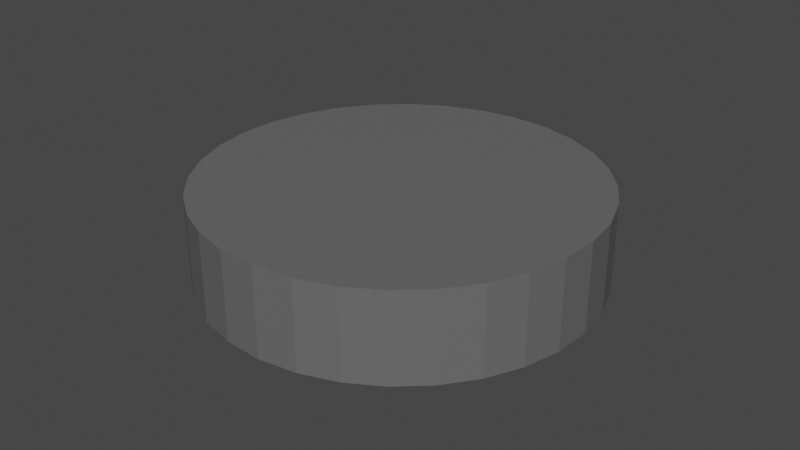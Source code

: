 # Source: d10_armadura_plataforma3.blend  (saved by Blender 3.4.6; exported with 4.5.12 LTS)
import bpy
from mathutils import Matrix  # noqa: F401  (used for matrix-valued properties, if any)

bpy.ops.wm.read_factory_settings(use_empty=True)
scene = bpy.context.scene
scene.name = 'Scene'

# ---- collections
col_terreno_caverna = bpy.data.collections.new('terreno caverna'); scene.collection.children.link(col_terreno_caverna)

# ---- materials (node trees are filled in below, after node groups)
mat_caverna = bpy.data.materials.new('caverna')
mat_caverna.use_transparent_shadow = False

# ---- material node trees
mat_caverna.use_nodes = True; mat_caverna.node_tree.nodes.clear()
_N = mat_caverna.node_tree.nodes; _L = mat_caverna.node_tree.links
n0 = _N.new('ShaderNodeBsdfPrincipled'); n0.name = 'Principled BSDF'; n0.location = (10, 300)
n0.distribution = 'GGX'
n0.subsurface_method = 'RANDOM_WALK_SKIN'
n0.inputs[0].default_value = (0.1329, 0.1329, 0.1329, 1.0)
n0.inputs[3].default_value = 1.45
n0.inputs[27].default_value = (0.0, 0.0, 0.0, 1.0)
n0.inputs[28].default_value = 1.0
n1 = _N.new('ShaderNodeOutputMaterial'); n1.name = 'Material Output'; n1.location = (300, 300)
_L.new(n0.outputs[0], n1.inputs[0])
n1.is_active_output = True

# ---- world
world_world = bpy.data.worlds.new('World'); scene.world = world_world
world_world.use_nodes = True; world_world.node_tree.nodes.clear()
_N = world_world.node_tree.nodes; _L = world_world.node_tree.links
n0 = _N.new('ShaderNodeOutputWorld'); n0.name = 'World Output'; n0.location = (300, 300)
n1 = _N.new('ShaderNodeBackground'); n1.name = 'Background'; n1.location = (10, 300)
n1.inputs[0].default_value = (0.05088, 0.05088, 0.05088, 1.0)
_L.new(n1.outputs[0], n0.inputs[0])
n0.is_active_output = True
world_world.color = (0.05088, 0.05088, 0.05088)
world_world.use_sun_shadow = False
world_world.sun_shadow_jitter_overblur = 0.0

# ---- meshes
me_cylinder_011 = bpy.data.meshes.new('Cylinder.011')
me_cylinder_011.from_pydata([(-1.68e-06, 4.752, -1.07), (-1.68e-06, 4.752, 1.07), (0.9271, 4.661, -1.07), (0.9271, 4.661, 1.07), (1.819, 4.391, -1.07), (1.819, 4.391, 1.07), (2.64, 3.951, -1.07), (2.64, 3.951, 1.07), (3.36, 3.36, -1.07), (3.36, 3.36, 1.07), (3.951, 2.64, -1.07), (3.951, 2.64, 1.07), (4.391, 1.819, -1.07), (4.391, 1.819, 1.07), (4.661, 0.9272, -1.07), (4.661, 0.9272, 1.07), (4.752, 6.561e-08, -1.07), (4.752, 6.561e-08, 1.07), (4.661, -0.9272, -1.07), (4.661, -0.9272, 1.07), (4.391, -1.819, -1.07), (4.391, -1.819, 1.07), (3.951, -2.64, -1.07), (3.951, -2.64, 1.07), (3.36, -3.36, -1.07), (3.36, -3.36, 1.07), (2.64, -3.951, -1.07), (2.64, -3.951, 1.07), (1.819, -4.391, -1.07), (1.819, -4.391, 1.07), (0.9271, -4.661, -1.07), (0.9271, -4.661, 1.07), (-1.68e-06, -4.752, -1.07), (-1.68e-06, -4.752, 1.07), (-0.9272, -4.661, -1.07), (-0.9272, -4.661, 1.07), (-1.819, -4.391, -1.07), (-1.819, -4.391, 1.07), (-2.64, -3.951, -1.07), (-2.64, -3.951, 1.07), (-3.36, -3.36, -1.07), (-3.36, -3.36, 1.07), (-3.951, -2.64, -1.07), (-3.951, -2.64, 1.07), (-4.391, -1.819, -1.07), (-4.391, -1.819, 1.07), (-4.661, -0.9272, -1.07), (-4.661, -0.9272, 1.07), (-4.752, 6.561e-08, -1.07), (-4.752, 6.561e-08, 1.07), (-4.661, 0.9272, -1.07), (-4.661, 0.9272, 1.07), (-4.391, 1.819, -1.07), (-4.391, 1.819, 1.07), (-3.951, 2.64, -1.07), (-3.951, 2.64, 1.07), (-3.36, 3.36, -1.07), (-3.36, 3.36, 1.07), (-2.64, 3.951, -1.07), (-2.64, 3.951, 1.07), (-1.819, 4.391, -1.07), (-1.819, 4.391, 1.07), (-0.9272, 4.661, -1.07), (-0.9272, 4.661, 1.07)], [], [(0, 1, 3, 2), (2, 3, 5, 4), (4, 5, 7, 6), (6, 7, 9, 8), (8, 9, 11, 10), (10, 11, 13, 12), (12, 13, 15, 14), (14, 15, 17, 16), (16, 17, 19, 18), (18, 19, 21, 20), (20, 21, 23, 22), (22, 23, 25, 24), (24, 25, 27, 26), (26, 27, 29, 28), (28, 29, 31, 30), (30, 31, 33, 32), (32, 33, 35, 34), (34, 35, 37, 36), (36, 37, 39, 38), (38, 39, 41, 40), (40, 41, 43, 42), (42, 43, 45, 44), (44, 45, 47, 46), (46, 47, 49, 48), (48, 49, 51, 50), (50, 51, 53, 52), (52, 53, 55, 54), (54, 55, 57, 56), (56, 57, 59, 58), (58, 59, 61, 60), (3, 1, 63, 61, 59, 57, 55, 53, 51, 49, 47, 45, 43, 41, 39, 37, 35, 33, 31, 29, 27, 25, 23, 21, 19, 17, 15, 13, 11, 9, 7, 5), (60, 61, 63, 62), (62, 63, 1, 0), (0, 2, 4, 6, 8, 10, 12, 14, 16, 18, 20, 22, 24, 26, 28, 30, 32, 34, 36, 38, 40, 42, 44, 46, 48, 50, 52, 54, 56, 58, 60, 62)])
_uv = me_cylinder_011.uv_layers.new(name='UVMap')
_uv.uv.foreach_set('vector', [1.0, 0.5, 1.0, 1.0, 0.9688, 1.0, 0.9688, 0.5, 0.9688, 0.5, 0.9688, 1.0, 0.9375, 1.0, 0.9375, 0.5, 0.9375, 0.5, 0.9375, 1.0, 0.9062, 1.0, 0.9062, 0.5, 0.9062, 0.5, 0.9062, 1.0, 0.875, 1.0, 0.875, 0.5, 0.875, 0.5, 0.875, 1.0, 0.8438, 1.0, 0.8438, 0.5, 0.8438, 0.5, 0.8438, 1.0, 0.8125, 1.0, 0.8125, 0.5, 0.8125, 0.5, 0.8125, 1.0, 0.7812, 1.0, 0.7812, 0.5, 0.7812, 0.5, 0.7812, 1.0, 0.75, 1.0, 0.75, 0.5, 0.75, 0.5, 0.75, 1.0, 0.7188, 1.0, 0.7188, 0.5, 0.7188, 0.5, 0.7188, 1.0, 0.6875, 1.0, 0.6875, 0.5, 0.6875, 0.5, 0.6875, 1.0, 0.6562, 1.0, 0.6562, 0.5, 0.6562, 0.5, 0.6562, 1.0, 0.625, 1.0, 0.625, 0.5, 0.625, 0.5, 0.625, 1.0, 0.5938, 1.0, 0.5938, 0.5, 0.5938, 0.5, 0.5938, 1.0, 0.5625, 1.0, 0.5625, 0.5, 0.5625, 0.5, 0.5625, 1.0, 0.5312, 1.0, 0.5312, 0.5, 0.5312, 0.5, 0.5312, 1.0, 0.5, 1.0, 0.5, 0.5, 0.5, 0.5, 0.5, 1.0, 0.4688, 1.0, 0.4688, 0.5, 0.4688, 0.5, 0.4688, 1.0, 0.4375, 1.0, 0.4375, 0.5, 0.4375, 0.5, 0.4375, 1.0, 0.4062, 1.0, 0.4062, 0.5, 0.4062, 0.5, 0.4062, 1.0, 0.375, 1.0, 0.375, 0.5, 0.375, 0.5, 0.375, 1.0, 0.3438, 1.0, 0.3438, 0.5, 0.3438, 0.5, 0.3438, 1.0, 0.3125, 1.0, 0.3125, 0.5, 0.3125, 0.5, 0.3125, 1.0, 0.2812, 1.0, 0.2812, 0.5, 0.2812, 0.5, 0.2812, 1.0, 0.25, 1.0, 0.25, 0.5, 0.25, 0.5, 0.25, 1.0, 0.2188, 1.0, 0.2188, 0.5, 0.2188, 0.5, 0.2188, 1.0, 0.1875, 1.0, 0.1875, 0.5, 0.1875, 0.5, 0.1875, 1.0, 0.1562, 1.0, 0.1562, 0.5, 0.1562, 0.5, 0.1562, 1.0, 0.125, 1.0, 0.125, 0.5, 0.125, 0.5, 0.125, 1.0, 0.09375, 1.0, 0.09375, 0.5, 0.09375, 0.5, 0.09375, 1.0, 0.0625, 1.0, 0.0625, 0.5, 0.2968, 0.4854, 0.25, 0.49, 0.2032, 0.4854, 0.1582, 0.4717, 0.1167, 0.4496, 0.08029, 0.4197, 0.05045, 0.3833, 0.02827, 0.3418, 0.01461, 0.2968, 0.01, 0.25, 0.01461, 0.2032, 0.02827, 0.1582, 0.05045, 0.1167, 0.08029, 0.08029, 0.1167, 0.05045, 0.1582, 0.02827, 0.2032, 0.01461, 0.25, 0.01, 0.2968, 0.01461, 0.3418, 0.02827, 0.3833, 0.05045, 0.4197, 0.08029, 0.4496, 0.1167, 0.4717, 0.1582, 0.4854, 0.2032, 0.49, 0.25, 0.4854, 0.2968, 0.4717, 0.3418, 0.4496, 0.3833, 0.4197, 0.4197, 0.3833, 0.4496, 0.3418, 0.4717, 0.0625, 0.5, 0.0625, 1.0, 0.03125, 1.0, 0.03125, 0.5, 0.03125, 0.5, 0.03125, 1.0, 0.0, 1.0, 0.0, 0.5, 0.75, 0.49, 0.7968, 0.4854, 0.8418, 0.4717, 0.8833, 0.4496, 0.9197, 0.4197, 0.9496, 0.3833, 0.9717, 0.3418, 0.9854, 0.2968, 0.99, 0.25, 0.9854, 0.2032, 0.9717, 0.1582, 0.9496, 0.1167, 0.9197, 0.08029, 0.8833, 0.05045, 0.8418, 0.02827, 0.7968, 0.01461, 0.75, 0.01, 0.7032, 0.01461, 0.6582, 0.02827, 0.6167, 0.05045, 0.5803, 0.08029, 0.5504, 0.1167, 0.5283, 0.1582, 0.5146, 0.2032, 0.51, 0.25, 0.5146, 0.2968, 0.5283, 0.3418, 0.5504, 0.3833, 0.5803, 0.4197, 0.6167, 0.4496, 0.6582, 0.4717, 0.7032, 0.4854])
me_cylinder_011.materials.append(mat_caverna)
me_cylinder_011.update()
arm_armature_041 = bpy.data.armatures.new('Armature.041')  # bones are not reproduced

# ---- objects
ob_d10_armadura_plataforma3 = bpy.data.objects.new('d10 armadura plataforma3', arm_armature_041)
ob_d10_plataforma3 = bpy.data.objects.new('d10 plataforma3', me_cylinder_011)

# ---- transforms, parenting, visibility, modifiers, constraints
ob_d10_armadura_plataforma3.location = (69.71, -699.0, -5.76)
ob_d10_armadura_plataforma3.show_in_front = True
ob_d10_plataforma3.parent = ob_d10_armadura_plataforma3
ob_d10_plataforma3.matrix_parent_inverse = Matrix(((1.0, -0.0, -0.0, -69.71), (-0.0, 1.0, 0.0, 699.0), (-0.0, -0.0, 1.0, 5.76), (-0.0, 0.0, -0.0, 1.0)))
ob_d10_plataforma3.location = (69.49, -699.0, -5.831)
ob_d10_plataforma3.rotation_euler = (0.0, 0.0, -0.1445)
_vg = ob_d10_plataforma3.vertex_groups.new(name='Bone')
_vg.add([0, 1, 2, 3, 4, 5, 6, 7, 8, 9, 10, 11, 12, 13, 14, 15, 16, 17, 18, 19, 20, 21, 22, 23, 24, 25, 26, 27, 28, 29, 30, 31, 32, 33, 34, 35, 36, 37, 38, 39, 40, 41, 42, 43, 44, 45, 46, 47, 48, 49, 50, 51, 52, 53, 54, 55, 56, 57, 58, 59, 60, 61, 62, 63], 1.0, 'REPLACE')
_vg = ob_d10_plataforma3.vertex_groups.new(name='Bone.001')
_m = ob_d10_plataforma3.modifiers.new('Armature', 'ARMATURE')
_m = ob_d10_plataforma3.modifiers.new('Armature.001', 'ARMATURE')
_m.object = ob_d10_armadura_plataforma3

# ---- collection membership
col_terreno_caverna.objects.link(ob_d10_armadura_plataforma3)
col_terreno_caverna.objects.link(ob_d10_plataforma3)

# ---- scene / render settings (as saved in the file)
scene.frame_start = 1; scene.frame_end = 90; scene.frame_set(0)
scene.render.engine = 'BLENDER_EEVEE_NEXT'
scene.cycles.sampling_pattern = 'TABULATED_SOBOL'
scene.cycles.use_light_tree = False
scene.view_settings.view_transform = 'Filmic'
bpy.context.view_layer.update()

# ---- added for rendering (the .blend has no active camera and no usable light): camera, sun
cam_auto = bpy.data.cameras.new('AutoCamera')
cam_auto.lens = 50.0
cam_auto.sensor_width = 36.0
cam_auto.clip_end = 1000.0
ob_auto_camera = bpy.data.objects.new('AutoCamera', cam_auto)
scene.collection.objects.link(ob_auto_camera)
ob_auto_camera.location = (83.7303, -716.13, 5.55878)
ob_auto_camera.rotation_euler = (1.09748, -7.21219e-08, 0.694738)
scene.camera = ob_auto_camera
light_auto_sun = bpy.data.lights.new('AutoSun', 'SUN')
light_auto_sun.energy = 3.0
light_auto_sun.angle = 0.0523599
ob_auto_sun = bpy.data.objects.new('AutoSun', light_auto_sun)
scene.collection.objects.link(ob_auto_sun)
ob_auto_sun.rotation_euler = (0.872665, 0.174533, 0.523599)
bpy.context.view_layer.update()
